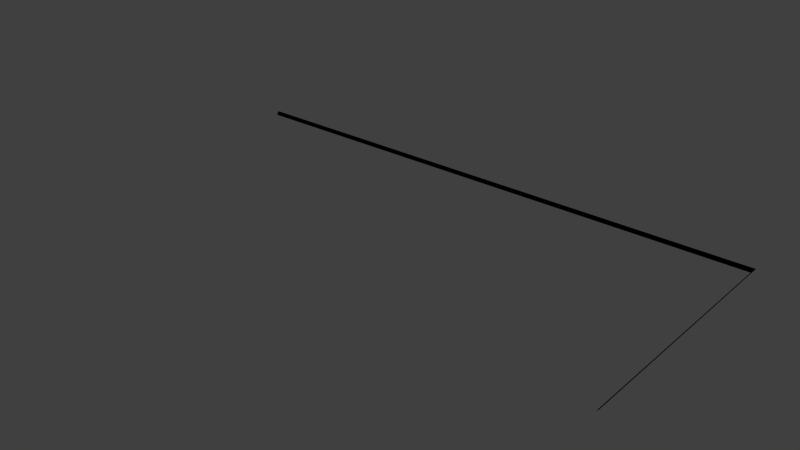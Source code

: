 # Source: MouldingA.blend  (saved by Blender 2.78.0; exported with 4.5.12 LTS)
import bpy
from mathutils import Matrix  # noqa: F401  (used for matrix-valued properties, if any)

bpy.ops.wm.read_factory_settings(use_empty=True)
scene = bpy.context.scene
scene.name = 'Scene'

# ---- collections
col_collection_1 = bpy.data.collections.new('Collection 1'); scene.collection.children.link(col_collection_1)

# ---- images (referenced by path relative to the original .blend; pixels are not part of the script)
import os
ASSET_DIR = os.environ.get("B2B_ASSET_DIR", "")  # directory of the original .blend (textures are referenced by path, not embedded)
HERE = os.path.dirname(os.path.abspath(__file__))  # packed textures are extracted next to this script under _unpacked/

def load_image(name, relpath, width, height, colorspace="sRGB"):
    """Load a texture the original file referenced (path relative to the .blend, or extracted next to this script)."""
    p = next((c for c in (os.path.join(HERE, relpath), os.path.join(ASSET_DIR, relpath)) if relpath and os.path.exists(c)), "")
    if p:
        img = bpy.data.images.load(p, check_existing=True)
        img.name = name
    else:  # same state as the original file: an image datablock whose file is absent (Cycles renders it pink)
        img = bpy.data.images.new(name, width, height)
        img.source = "FILE"
        img.filepath = "//" + (relpath or name)
    img.colorspace_settings.name = colorspace
    return img
img_spec_arch = load_image('spec/Arch', 'Arch.png', 1024, 1024, 'sRGB')
img_norm_arch = load_image('norm/Arch', 'Arch.png', 1024, 1024, 'sRGB')
img_diff_arch = load_image('diff/Arch', 'Arch.png', 1024, 1024, 'sRGB')

# ---- materials (node trees are filled in below, after node groups)
mat_0_moulding = bpy.data.materials.new('0_Moulding')
mat_0_moulding.alpha_threshold = 0.0
mat_0_moulding.roughness = 0.5

# ---- material node trees
mat_0_moulding.use_nodes = True; mat_0_moulding.node_tree.nodes.clear()
_N = mat_0_moulding.node_tree.nodes; _L = mat_0_moulding.node_tree.links
n0 = _N.new('ShaderNodeTexImage'); n0.name = 'Image Texture.002'; n0.location = (407, 298)
n0.width = 140
n0.image = img_spec_arch
n1 = _N.new('ShaderNodeTexImage'); n1.name = 'Image Texture.001'; n1.location = (218, 298)
n1.width = 140
n1.image = img_norm_arch
n2 = _N.new('ShaderNodeTexImage'); n2.name = 'Image Texture'; n2.location = (36, 294)
n2.width = 140
n2.image = img_diff_arch

# ---- world
world_world = bpy.data.worlds.new('World'); scene.world = world_world
world_world.color = (0.05088, 0.05088, 0.05088)
world_world.use_sun_shadow = False
world_world.sun_shadow_jitter_overblur = 0.0
world_world.cycles.sampling_method = 'NONE'
world_world.cycles.sample_map_resolution = 256

# ---- meshes
me_mouldinga = bpy.data.meshes.new('MouldingA')
me_mouldinga.from_pydata([(0.0, 7.24, 0.04407), (16.33, 7.23, -0.01), (16.34, 7.24, 0.04407), (16.4, 0.0, 0.0981), (16.34, 0.0, 0.04407), (0.0, 7.3, 0.0981), (16.4, 7.3, 0.0981), (0.0, 7.23, -0.01), (16.33, 0.0, -0.01)], [], [(3, 6, 2, 4), (5, 0, 2, 6), (1, 8, 4, 2), (0, 7, 1, 2)])
me_mouldinga.polygons.foreach_set('use_smooth', [True] * 4)
_k = set([(1, 2), (2, 6)])
me_mouldinga.attributes.new('sharp_edge', 'BOOLEAN', 'EDGE').data.foreach_set('value', [ (min(e.vertices), max(e.vertices)) in _k for e in me_mouldinga.edges])
_uv = me_mouldinga.uv_layers.new(name='UVMap')
_uv.uv.foreach_set('vector', [10.38, 0.1367, 6.979, 0.1367, 7.004, 0.1986, 10.38, 0.1986, -0.382, 0.1367, -0.382, 0.1986, 7.004, 0.1986, 7.029, 0.1367, 7.004, 0.2605, 10.38, 0.2605, 10.38, 0.1986, 7.004, 0.1986, -0.382, 0.1986, -0.382, 0.2605, 7.004, 0.2605, 7.004, 0.1986])
me_mouldinga.materials.append(mat_0_moulding)
me_mouldinga.use_remesh_preserve_volume = False
me_mouldinga.use_remesh_preserve_attributes = False
me_mouldinga.use_mirror_vertex_groups = False
me_mouldinga.update()

# ---- objects
ob_mouldinga = bpy.data.objects.new('MouldingA', me_mouldinga)

# ---- transforms, parenting, visibility, modifiers, constraints
ob_mouldinga.location = (0.0, 0.0, 0.0)
ob_mouldinga.lineart.crease_threshold = 0.0
_m = ob_mouldinga.modifiers.new('EdgeSplit', 'EDGE_SPLIT')
_m.use_edge_angle = False
_m = ob_mouldinga.modifiers.new('Triangulate', 'TRIANGULATE')
_m.quad_method = 'BEAUTY'

# ---- collection membership
col_collection_1.objects.link(ob_mouldinga)

# ---- scene / render settings (as saved in the file)
scene.frame_start = 1; scene.frame_end = 250; scene.frame_set(1)
scene.render.engine = 'CYCLES'
scene.render.resolution_percentage = 50
scene.render.dither_intensity = 0.0
scene.cycles.use_denoising = False
scene.cycles.samples = 10
scene.cycles.sampling_pattern = 'TABULATED_SOBOL'
scene.cycles.light_sampling_threshold = 0.0
scene.cycles.use_adaptive_sampling = False
scene.cycles.use_light_tree = False
scene.cycles.blur_glossy = 0.0
scene.cycles.pixel_filter_type = 'GAUSSIAN'
scene.cycles.sample_clamp_indirect = 0.0
scene.view_settings.view_transform = 'Standard'
bpy.context.view_layer.update()

# ---- added for rendering (the .blend has no active camera and no usable light): camera, sun
cam_auto = bpy.data.cameras.new('AutoCamera')
cam_auto.lens = 50.0
cam_auto.sensor_width = 36.0
cam_auto.clip_end = 1000.0
ob_auto_camera = bpy.data.objects.new('AutoCamera', cam_auto)
scene.collection.objects.link(ob_auto_camera)
ob_auto_camera.location = (24.8093, -16.2812, 13.3315)
ob_auto_camera.rotation_euler = (1.09748, -7.21219e-08, 0.694738)
scene.camera = ob_auto_camera
light_auto_sun = bpy.data.lights.new('AutoSun', 'SUN')
light_auto_sun.energy = 3.0
light_auto_sun.angle = 0.0523599
ob_auto_sun = bpy.data.objects.new('AutoSun', light_auto_sun)
scene.collection.objects.link(ob_auto_sun)
ob_auto_sun.rotation_euler = (0.872665, 0.174533, 0.523599)
bpy.context.view_layer.update()
